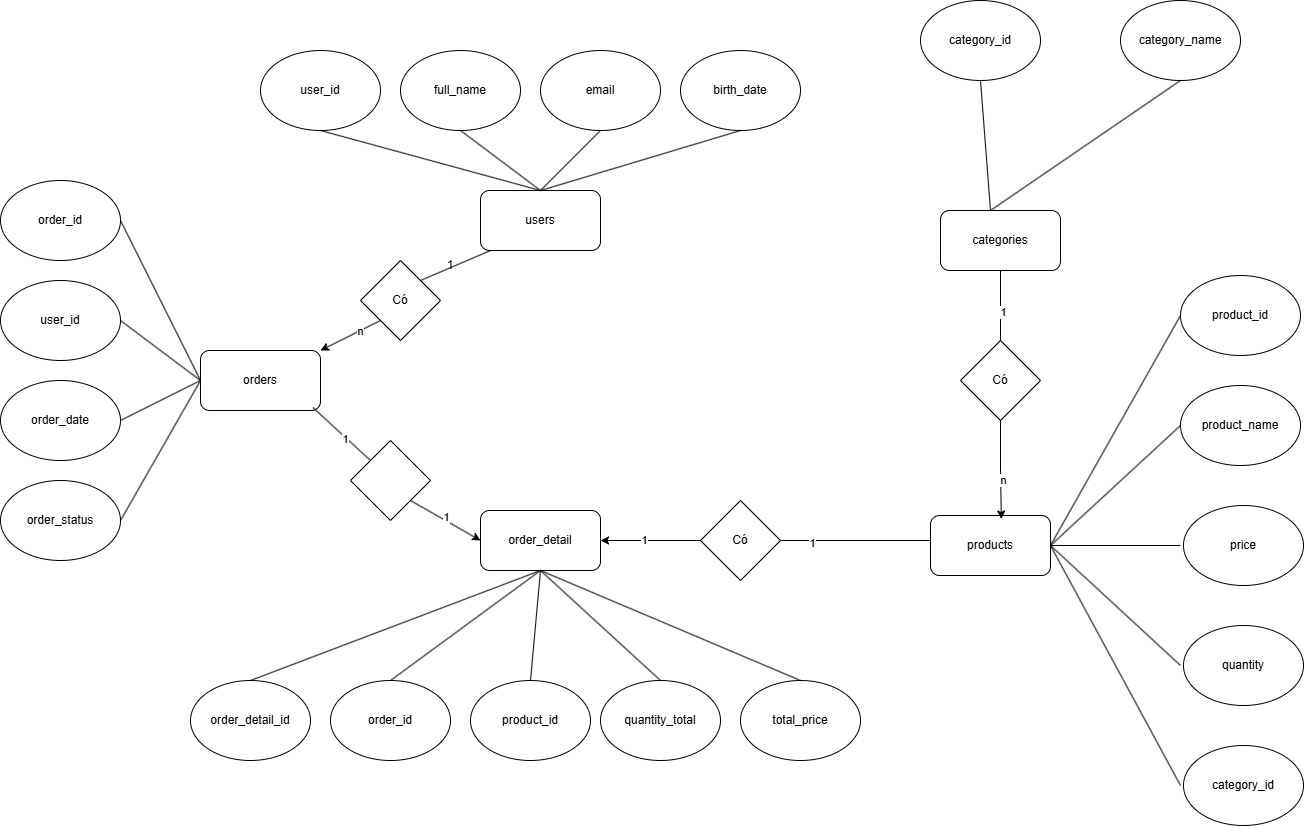

The diagram above was exported from draw.io. Its source (the exported page's mxGraphModel, read from the mxfile embedded in the PNG):
<mxGraphModel dx="2315" dy="782" grid="1" gridSize="10" guides="1" tooltips="1" connect="1" arrows="1" fold="1" page="1" pageScale="1" pageWidth="827" pageHeight="1169" math="0" shadow="0">
  <root>
    <mxCell id="0" />
    <mxCell id="1" parent="0" />
    <mxCell id="D-ydsx2qSpgVgntVdPtv-1" parent="1" style="rounded=1;whiteSpace=wrap;html=1;" value="users" vertex="1">
      <mxGeometry height="60" width="120" x="340" y="500" as="geometry" />
    </mxCell>
    <mxCell id="D-ydsx2qSpgVgntVdPtv-2" parent="1" style="ellipse;whiteSpace=wrap;html=1;" value="user_id" vertex="1">
      <mxGeometry height="80" width="120" x="120" y="360" as="geometry" />
    </mxCell>
    <mxCell id="D-ydsx2qSpgVgntVdPtv-3" parent="1" style="ellipse;whiteSpace=wrap;html=1;" value="full_name" vertex="1">
      <mxGeometry height="80" width="120" x="260" y="360" as="geometry" />
    </mxCell>
    <mxCell id="D-ydsx2qSpgVgntVdPtv-4" parent="1" style="ellipse;whiteSpace=wrap;html=1;" value="email" vertex="1">
      <mxGeometry height="80" width="120" x="400" y="360" as="geometry" />
    </mxCell>
    <mxCell id="D-ydsx2qSpgVgntVdPtv-5" parent="1" style="ellipse;whiteSpace=wrap;html=1;" value="birth_date" vertex="1">
      <mxGeometry height="80" width="120" x="540" y="360" as="geometry" />
    </mxCell>
    <mxCell id="D-ydsx2qSpgVgntVdPtv-7" edge="1" parent="1" source="D-ydsx2qSpgVgntVdPtv-1" style="endArrow=none;html=1;rounded=0;exitX=0.5;exitY=0;exitDx=0;exitDy=0;" value="">
      <mxGeometry height="50" relative="1" width="50" as="geometry">
        <mxPoint x="130" y="490" as="sourcePoint" />
        <mxPoint x="180" y="440" as="targetPoint" />
      </mxGeometry>
    </mxCell>
    <mxCell id="D-ydsx2qSpgVgntVdPtv-8" edge="1" parent="1" source="D-ydsx2qSpgVgntVdPtv-1" style="endArrow=none;html=1;rounded=0;exitX=0.5;exitY=0;exitDx=0;exitDy=0;" value="">
      <mxGeometry height="50" relative="1" width="50" as="geometry">
        <mxPoint x="270" y="490" as="sourcePoint" />
        <mxPoint x="320" y="440" as="targetPoint" />
      </mxGeometry>
    </mxCell>
    <mxCell id="D-ydsx2qSpgVgntVdPtv-9" edge="1" parent="1" style="endArrow=none;html=1;rounded=0;" value="">
      <mxGeometry height="50" relative="1" width="50" as="geometry">
        <mxPoint x="400" y="500" as="sourcePoint" />
        <mxPoint x="460" y="440" as="targetPoint" />
      </mxGeometry>
    </mxCell>
    <mxCell id="D-ydsx2qSpgVgntVdPtv-10" edge="1" parent="1" source="D-ydsx2qSpgVgntVdPtv-1" style="endArrow=none;html=1;rounded=0;exitX=0.5;exitY=0;exitDx=0;exitDy=0;" value="">
      <mxGeometry height="50" relative="1" width="50" as="geometry">
        <mxPoint x="550" y="490" as="sourcePoint" />
        <mxPoint x="600" y="440" as="targetPoint" />
      </mxGeometry>
    </mxCell>
    <mxCell id="D-ydsx2qSpgVgntVdPtv-11" parent="1" style="rounded=1;whiteSpace=wrap;html=1;" value="orders" vertex="1">
      <mxGeometry height="60" width="120" x="60" y="660" as="geometry" />
    </mxCell>
    <mxCell id="D-ydsx2qSpgVgntVdPtv-12" parent="1" style="ellipse;whiteSpace=wrap;html=1;" value="order_id" vertex="1">
      <mxGeometry height="80" width="120" x="-140" y="490" as="geometry" />
    </mxCell>
    <mxCell id="D-ydsx2qSpgVgntVdPtv-13" parent="1" style="ellipse;whiteSpace=wrap;html=1;" value="user_id" vertex="1">
      <mxGeometry height="80" width="120" x="-140" y="590" as="geometry" />
    </mxCell>
    <mxCell id="D-ydsx2qSpgVgntVdPtv-14" parent="1" style="ellipse;whiteSpace=wrap;html=1;" value="order_date" vertex="1">
      <mxGeometry height="80" width="120" x="-140" y="690" as="geometry" />
    </mxCell>
    <mxCell id="D-ydsx2qSpgVgntVdPtv-15" parent="1" style="ellipse;whiteSpace=wrap;html=1;" value="order_status" vertex="1">
      <mxGeometry height="80" width="120" x="-140" y="790" as="geometry" />
    </mxCell>
    <mxCell id="D-ydsx2qSpgVgntVdPtv-16" edge="1" parent="1" style="endArrow=none;html=1;rounded=0;entryX=0;entryY=0.5;entryDx=0;entryDy=0;" target="D-ydsx2qSpgVgntVdPtv-11" value="">
      <mxGeometry height="50" relative="1" width="50" as="geometry">
        <mxPoint x="-20" y="530" as="sourcePoint" />
        <mxPoint x="30" y="480" as="targetPoint" />
      </mxGeometry>
    </mxCell>
    <mxCell id="D-ydsx2qSpgVgntVdPtv-17" edge="1" parent="1" style="endArrow=none;html=1;rounded=0;" value="">
      <mxGeometry height="50" relative="1" width="50" as="geometry">
        <mxPoint x="-20" y="630" as="sourcePoint" />
        <mxPoint x="60" y="690" as="targetPoint" />
      </mxGeometry>
    </mxCell>
    <mxCell id="D-ydsx2qSpgVgntVdPtv-18" edge="1" parent="1" style="endArrow=none;html=1;rounded=0;entryX=0;entryY=0.5;entryDx=0;entryDy=0;" target="D-ydsx2qSpgVgntVdPtv-11" value="">
      <mxGeometry height="50" relative="1" width="50" as="geometry">
        <mxPoint x="-20" y="730" as="sourcePoint" />
        <mxPoint x="30" y="680" as="targetPoint" />
      </mxGeometry>
    </mxCell>
    <mxCell id="D-ydsx2qSpgVgntVdPtv-19" edge="1" parent="1" style="endArrow=none;html=1;rounded=0;" value="">
      <mxGeometry height="50" relative="1" width="50" as="geometry">
        <mxPoint x="-20" y="830" as="sourcePoint" />
        <mxPoint x="60" y="690" as="targetPoint" />
      </mxGeometry>
    </mxCell>
    <mxCell id="D-ydsx2qSpgVgntVdPtv-20" parent="1" style="rounded=1;whiteSpace=wrap;html=1;" value="order_detail" vertex="1">
      <mxGeometry height="60" width="120" x="340" y="820" as="geometry" />
    </mxCell>
    <mxCell id="D-ydsx2qSpgVgntVdPtv-21" parent="1" style="ellipse;whiteSpace=wrap;html=1;" value="order_id" vertex="1">
      <mxGeometry height="80" width="120" x="190" y="990" as="geometry" />
    </mxCell>
    <mxCell id="D-ydsx2qSpgVgntVdPtv-22" parent="1" style="ellipse;whiteSpace=wrap;html=1;" value="product_id" vertex="1">
      <mxGeometry height="80" width="120" x="330" y="990" as="geometry" />
    </mxCell>
    <mxCell id="D-ydsx2qSpgVgntVdPtv-23" parent="1" style="ellipse;whiteSpace=wrap;html=1;" value="quantity_total" vertex="1">
      <mxGeometry height="80" width="120" x="460" y="990" as="geometry" />
    </mxCell>
    <mxCell id="D-ydsx2qSpgVgntVdPtv-24" parent="1" style="ellipse;whiteSpace=wrap;html=1;" value="total_price" vertex="1">
      <mxGeometry height="80" width="120" x="600" y="990" as="geometry" />
    </mxCell>
    <mxCell id="D-ydsx2qSpgVgntVdPtv-25" parent="1" style="ellipse;whiteSpace=wrap;html=1;" value="order_detail_id" vertex="1">
      <mxGeometry height="80" width="120" x="50" y="990" as="geometry" />
    </mxCell>
    <mxCell id="D-ydsx2qSpgVgntVdPtv-27" edge="1" parent="1" style="endArrow=none;html=1;rounded=0;entryX=0.5;entryY=1;entryDx=0;entryDy=0;" target="D-ydsx2qSpgVgntVdPtv-20" value="">
      <mxGeometry height="50" relative="1" width="50" as="geometry">
        <mxPoint x="110" y="990" as="sourcePoint" />
        <mxPoint x="160" y="940" as="targetPoint" />
      </mxGeometry>
    </mxCell>
    <mxCell id="D-ydsx2qSpgVgntVdPtv-28" edge="1" parent="1" style="endArrow=none;html=1;rounded=0;" value="">
      <mxGeometry height="50" relative="1" width="50" as="geometry">
        <mxPoint x="250" y="990" as="sourcePoint" />
        <mxPoint x="400" y="880" as="targetPoint" />
      </mxGeometry>
    </mxCell>
    <mxCell id="D-ydsx2qSpgVgntVdPtv-29" edge="1" parent="1" style="endArrow=none;html=1;rounded=0;" value="">
      <mxGeometry height="50" relative="1" width="50" as="geometry">
        <mxPoint x="390" y="990" as="sourcePoint" />
        <mxPoint x="400" y="880" as="targetPoint" />
      </mxGeometry>
    </mxCell>
    <mxCell id="D-ydsx2qSpgVgntVdPtv-30" edge="1" parent="1" style="endArrow=none;html=1;rounded=0;" value="">
      <mxGeometry height="50" relative="1" width="50" as="geometry">
        <mxPoint x="520" y="990" as="sourcePoint" />
        <mxPoint x="400" y="880" as="targetPoint" />
      </mxGeometry>
    </mxCell>
    <mxCell id="D-ydsx2qSpgVgntVdPtv-31" edge="1" parent="1" style="endArrow=none;html=1;rounded=0;" value="">
      <mxGeometry height="50" relative="1" width="50" as="geometry">
        <mxPoint x="660" y="990" as="sourcePoint" />
        <mxPoint x="400" y="880" as="targetPoint" />
      </mxGeometry>
    </mxCell>
    <mxCell id="D-ydsx2qSpgVgntVdPtv-32" parent="1" style="rhombus;whiteSpace=wrap;html=1;" value="Có" vertex="1">
      <mxGeometry height="80" width="80" x="220" y="570" as="geometry" />
    </mxCell>
    <mxCell id="D-ydsx2qSpgVgntVdPtv-33" edge="1" parent="1" source="D-ydsx2qSpgVgntVdPtv-32" style="endArrow=none;html=1;rounded=0;exitX=1;exitY=0;exitDx=0;exitDy=0;" value="">
      <mxGeometry height="50" relative="1" width="50" as="geometry">
        <mxPoint x="300" y="610" as="sourcePoint" />
        <mxPoint x="350" y="560" as="targetPoint" />
      </mxGeometry>
    </mxCell>
    <mxCell id="D-ydsx2qSpgVgntVdPtv-34" parent="1" style="text;html=1;whiteSpace=wrap;strokeColor=none;fillColor=none;align=center;verticalAlign=middle;rounded=0;" value="1" vertex="1">
      <mxGeometry height="30" width="60" x="280" y="560" as="geometry" />
    </mxCell>
    <mxCell id="D-ydsx2qSpgVgntVdPtv-35" edge="1" parent="1" style="endArrow=classic;html=1;rounded=0;entryX=1;entryY=0;entryDx=0;entryDy=0;" target="D-ydsx2qSpgVgntVdPtv-11" value="">
      <mxGeometry height="50" relative="1" width="50" as="geometry">
        <mxPoint x="240" y="630" as="sourcePoint" />
        <mxPoint x="290" y="580" as="targetPoint" />
      </mxGeometry>
    </mxCell>
    <mxCell id="D-ydsx2qSpgVgntVdPtv-36" connectable="0" parent="D-ydsx2qSpgVgntVdPtv-35" style="edgeLabel;html=1;align=center;verticalAlign=middle;resizable=0;points=[];" value="n" vertex="1">
      <mxGeometry relative="1" x="-0.3249" as="geometry">
        <mxPoint as="offset" />
      </mxGeometry>
    </mxCell>
    <mxCell id="D-ydsx2qSpgVgntVdPtv-38" parent="1" style="rhombus;whiteSpace=wrap;html=1;" value="" vertex="1">
      <mxGeometry height="80" width="80" x="210" y="750" as="geometry" />
    </mxCell>
    <mxCell id="D-ydsx2qSpgVgntVdPtv-39" edge="1" parent="1" source="D-ydsx2qSpgVgntVdPtv-11" style="endArrow=none;html=1;rounded=0;entryX=0;entryY=0;entryDx=0;entryDy=0;exitX=0.936;exitY=0.949;exitDx=0;exitDy=0;exitPerimeter=0;" target="D-ydsx2qSpgVgntVdPtv-38" value="">
      <mxGeometry height="50" relative="1" width="50" as="geometry">
        <mxPoint x="180" y="720" as="sourcePoint" />
        <mxPoint x="230" y="670" as="targetPoint" />
      </mxGeometry>
    </mxCell>
    <mxCell id="D-ydsx2qSpgVgntVdPtv-41" connectable="0" parent="D-ydsx2qSpgVgntVdPtv-39" style="edgeLabel;html=1;align=center;verticalAlign=middle;resizable=0;points=[];" value="1" vertex="1">
      <mxGeometry relative="1" x="0.1595" y="-1" as="geometry">
        <mxPoint as="offset" />
      </mxGeometry>
    </mxCell>
    <mxCell id="D-ydsx2qSpgVgntVdPtv-40" edge="1" parent="1" style="endArrow=classic;html=1;rounded=0;entryX=0;entryY=0.5;entryDx=0;entryDy=0;" target="D-ydsx2qSpgVgntVdPtv-20" value="">
      <mxGeometry height="50" relative="1" width="50" as="geometry">
        <mxPoint x="270" y="810" as="sourcePoint" />
        <mxPoint x="320" y="760" as="targetPoint" />
      </mxGeometry>
    </mxCell>
    <mxCell id="D-ydsx2qSpgVgntVdPtv-42" connectable="0" parent="D-ydsx2qSpgVgntVdPtv-40" style="edgeLabel;html=1;align=center;verticalAlign=middle;resizable=0;points=[];" value="1" vertex="1">
      <mxGeometry relative="1" x="-0.044" y="3" as="geometry">
        <mxPoint as="offset" />
      </mxGeometry>
    </mxCell>
    <mxCell id="D-ydsx2qSpgVgntVdPtv-43" parent="1" style="rounded=1;whiteSpace=wrap;html=1;" value="products" vertex="1">
      <mxGeometry height="60" width="120" x="790" y="825" as="geometry" />
    </mxCell>
    <mxCell id="D-ydsx2qSpgVgntVdPtv-44" parent="1" style="ellipse;whiteSpace=wrap;html=1;" value="quantity" vertex="1">
      <mxGeometry height="80" width="120" x="1043" y="935" as="geometry" />
    </mxCell>
    <mxCell id="D-ydsx2qSpgVgntVdPtv-45" parent="1" style="ellipse;whiteSpace=wrap;html=1;" value="price" vertex="1">
      <mxGeometry height="80" width="120" x="1043" y="815" as="geometry" />
    </mxCell>
    <mxCell id="D-ydsx2qSpgVgntVdPtv-46" parent="1" style="ellipse;whiteSpace=wrap;html=1;" value="product_name" vertex="1">
      <mxGeometry height="80" width="120" x="1040" y="695" as="geometry" />
    </mxCell>
    <mxCell id="D-ydsx2qSpgVgntVdPtv-47" parent="1" style="ellipse;whiteSpace=wrap;html=1;" value="product_id" vertex="1">
      <mxGeometry height="80" width="120" x="1040" y="585" as="geometry" />
    </mxCell>
    <mxCell id="D-ydsx2qSpgVgntVdPtv-48" parent="1" style="ellipse;whiteSpace=wrap;html=1;" value="category_id" vertex="1">
      <mxGeometry height="80" width="120" x="1043" y="1055" as="geometry" />
    </mxCell>
    <mxCell id="D-ydsx2qSpgVgntVdPtv-49" edge="1" parent="1" source="D-ydsx2qSpgVgntVdPtv-43" style="endArrow=none;html=1;rounded=0;exitX=1;exitY=0.5;exitDx=0;exitDy=0;" value="">
      <mxGeometry height="50" relative="1" width="50" as="geometry">
        <mxPoint x="990" y="675" as="sourcePoint" />
        <mxPoint x="1040" y="625" as="targetPoint" />
      </mxGeometry>
    </mxCell>
    <mxCell id="D-ydsx2qSpgVgntVdPtv-50" edge="1" parent="1" style="endArrow=none;html=1;rounded=0;" value="">
      <mxGeometry height="50" relative="1" width="50" as="geometry">
        <mxPoint x="910" y="855" as="sourcePoint" />
        <mxPoint x="1040" y="735" as="targetPoint" />
      </mxGeometry>
    </mxCell>
    <mxCell id="D-ydsx2qSpgVgntVdPtv-51" edge="1" parent="1" style="endArrow=none;html=1;rounded=0;" value="">
      <mxGeometry height="50" relative="1" width="50" as="geometry">
        <mxPoint x="910" y="855" as="sourcePoint" />
        <mxPoint x="1040" y="855" as="targetPoint" />
      </mxGeometry>
    </mxCell>
    <mxCell id="D-ydsx2qSpgVgntVdPtv-52" edge="1" parent="1" source="D-ydsx2qSpgVgntVdPtv-43" style="endArrow=none;html=1;rounded=0;exitX=1;exitY=0.5;exitDx=0;exitDy=0;" value="">
      <mxGeometry height="50" relative="1" width="50" as="geometry">
        <mxPoint x="990" y="1025" as="sourcePoint" />
        <mxPoint x="1040" y="975" as="targetPoint" />
      </mxGeometry>
    </mxCell>
    <mxCell id="D-ydsx2qSpgVgntVdPtv-53" edge="1" parent="1" source="D-ydsx2qSpgVgntVdPtv-43" style="endArrow=none;html=1;rounded=0;exitX=1;exitY=0.5;exitDx=0;exitDy=0;" value="">
      <mxGeometry height="50" relative="1" width="50" as="geometry">
        <mxPoint x="990" y="1145" as="sourcePoint" />
        <mxPoint x="1040" y="1095" as="targetPoint" />
      </mxGeometry>
    </mxCell>
    <mxCell id="D-ydsx2qSpgVgntVdPtv-59" edge="1" parent="1" source="D-ydsx2qSpgVgntVdPtv-54" style="edgeStyle=orthogonalEdgeStyle;rounded=0;orthogonalLoop=1;jettySize=auto;html=1;entryX=1;entryY=0.5;entryDx=0;entryDy=0;" target="D-ydsx2qSpgVgntVdPtv-20">
      <mxGeometry relative="1" as="geometry" />
    </mxCell>
    <mxCell id="D-ydsx2qSpgVgntVdPtv-60" connectable="0" parent="D-ydsx2qSpgVgntVdPtv-59" style="edgeLabel;html=1;align=center;verticalAlign=middle;resizable=0;points=[];" value="1" vertex="1">
      <mxGeometry relative="1" x="0.1421" y="-1" as="geometry">
        <mxPoint as="offset" />
      </mxGeometry>
    </mxCell>
    <mxCell id="D-ydsx2qSpgVgntVdPtv-54" parent="1" style="rhombus;whiteSpace=wrap;html=1;" value="Có" vertex="1">
      <mxGeometry height="80" width="80" x="560" y="810" as="geometry" />
    </mxCell>
    <mxCell id="D-ydsx2qSpgVgntVdPtv-56" edge="1" parent="1" source="D-ydsx2qSpgVgntVdPtv-54" style="endArrow=none;html=1;rounded=0;exitX=1;exitY=0.5;exitDx=0;exitDy=0;" value="">
      <mxGeometry height="50" relative="1" width="50" as="geometry">
        <mxPoint x="740" y="900" as="sourcePoint" />
        <mxPoint x="790" y="850" as="targetPoint" />
      </mxGeometry>
    </mxCell>
    <mxCell id="D-ydsx2qSpgVgntVdPtv-57" connectable="0" parent="D-ydsx2qSpgVgntVdPtv-56" style="edgeLabel;html=1;align=center;verticalAlign=middle;resizable=0;points=[];" value="1" vertex="1">
      <mxGeometry relative="1" x="-0.5825" y="-2" as="geometry">
        <mxPoint as="offset" />
      </mxGeometry>
    </mxCell>
    <mxCell id="D-ydsx2qSpgVgntVdPtv-61" parent="1" style="rounded=1;whiteSpace=wrap;html=1;" value="categories" vertex="1">
      <mxGeometry height="60" width="120" x="800" y="520" as="geometry" />
    </mxCell>
    <mxCell id="D-ydsx2qSpgVgntVdPtv-62" parent="1" style="ellipse;whiteSpace=wrap;html=1;" value="category_id" vertex="1">
      <mxGeometry height="80" width="120" x="780" y="310" as="geometry" />
    </mxCell>
    <mxCell id="D-ydsx2qSpgVgntVdPtv-63" parent="1" style="ellipse;whiteSpace=wrap;html=1;" value="category_name" vertex="1">
      <mxGeometry height="80" width="120" x="980" y="310" as="geometry" />
    </mxCell>
    <mxCell id="D-ydsx2qSpgVgntVdPtv-64" edge="1" parent="1" style="endArrow=none;html=1;rounded=0;entryX=0.5;entryY=1;entryDx=0;entryDy=0;" target="D-ydsx2qSpgVgntVdPtv-62" value="">
      <mxGeometry height="50" relative="1" width="50" as="geometry">
        <mxPoint x="850" y="520" as="sourcePoint" />
        <mxPoint x="900" y="470" as="targetPoint" />
      </mxGeometry>
    </mxCell>
    <mxCell id="D-ydsx2qSpgVgntVdPtv-66" edge="1" parent="1" style="endArrow=none;html=1;rounded=0;" value="">
      <mxGeometry height="50" relative="1" width="50" as="geometry">
        <mxPoint x="850" y="520" as="sourcePoint" />
        <mxPoint x="1040" y="390" as="targetPoint" />
      </mxGeometry>
    </mxCell>
    <mxCell id="D-ydsx2qSpgVgntVdPtv-67" parent="1" style="rhombus;whiteSpace=wrap;html=1;" value="Có" vertex="1">
      <mxGeometry height="80" width="80" x="820" y="650" as="geometry" />
    </mxCell>
    <mxCell id="D-ydsx2qSpgVgntVdPtv-68" edge="1" parent="1" source="D-ydsx2qSpgVgntVdPtv-67" style="endArrow=none;html=1;rounded=0;exitX=0.5;exitY=0;exitDx=0;exitDy=0;" value="">
      <mxGeometry height="50" relative="1" width="50" as="geometry">
        <mxPoint x="810" y="630" as="sourcePoint" />
        <mxPoint x="860" y="580" as="targetPoint" />
      </mxGeometry>
    </mxCell>
    <mxCell id="D-ydsx2qSpgVgntVdPtv-69" connectable="0" parent="D-ydsx2qSpgVgntVdPtv-68" style="edgeLabel;html=1;align=center;verticalAlign=middle;resizable=0;points=[];" value="1" vertex="1">
      <mxGeometry relative="1" x="-0.1759" y="-2" as="geometry">
        <mxPoint as="offset" />
      </mxGeometry>
    </mxCell>
    <mxCell id="D-ydsx2qSpgVgntVdPtv-71" edge="1" parent="1" source="D-ydsx2qSpgVgntVdPtv-67" style="edgeStyle=orthogonalEdgeStyle;rounded=0;orthogonalLoop=1;jettySize=auto;html=1;entryX=0.59;entryY=0.059;entryDx=0;entryDy=0;entryPerimeter=0;" target="D-ydsx2qSpgVgntVdPtv-43">
      <mxGeometry relative="1" as="geometry" />
    </mxCell>
    <mxCell id="D-ydsx2qSpgVgntVdPtv-72" connectable="0" parent="D-ydsx2qSpgVgntVdPtv-71" style="edgeLabel;html=1;align=center;verticalAlign=middle;resizable=0;points=[];" value="n" vertex="1">
      <mxGeometry relative="1" x="0.2155" y="2" as="geometry">
        <mxPoint as="offset" />
      </mxGeometry>
    </mxCell>
  </root>
</mxGraphModel>